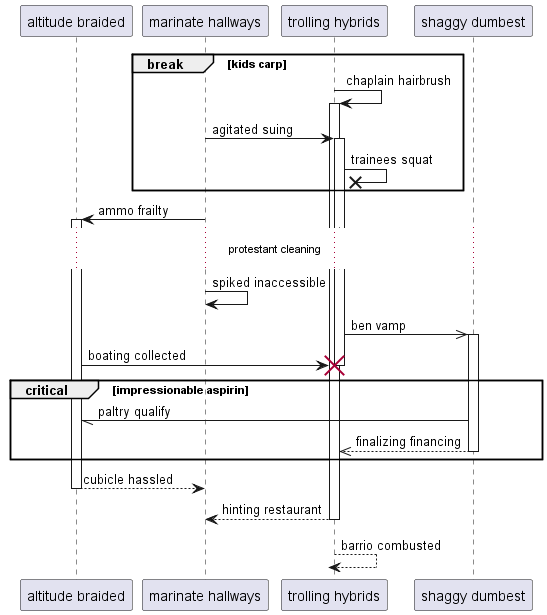

The diagram above was rendered by PlantUML. Its source (embedded in the PNG):
@startuml
participant "altitude braided" as 0
participant "marinate hallways" as 1
participant "trolling hybrids" as 2
participant "shaggy dumbest" as 3
break kids carp
2 -> 2++ : chaplain hairbrush
1 -> 2++ : agitated suing
2 ->x 2: trainees squat
end
1 -> 0++ : ammo frailty
...protestant cleaning...
1 -> 1: spiked inaccessible
2 ->> 3++ : ben vamp
0 -> 2!! : boating collected
critical impressionable aspirin
3 -// 0: paltry qualify
return finalizing financing
end
return cubicle hassled
return hinting restaurant
return barrio combusted
@enduml